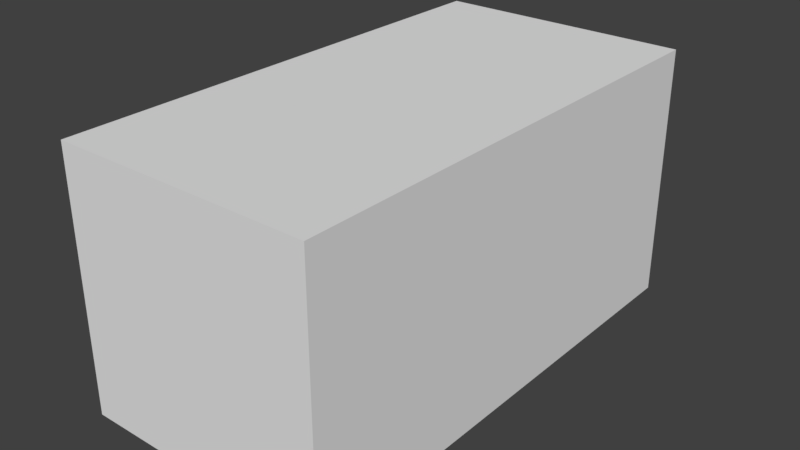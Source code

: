 # Source: crate.blend  (saved by Blender 2.77.0; exported with 4.5.12 LTS)
import bpy
from mathutils import Matrix  # noqa: F401  (used for matrix-valued properties, if any)

bpy.ops.wm.read_factory_settings(use_empty=True)
scene = bpy.context.scene
scene.name = 'Scene'

# ---- collections
col_collection_1 = bpy.data.collections.new('Collection 1'); scene.collection.children.link(col_collection_1)

# ---- materials (node trees are filled in below, after node groups)
mat_material = bpy.data.materials.new('Material')
mat_material.alpha_threshold = 0.0
mat_material.use_transparent_shadow = False
mat_material.roughness = 0.5
mat_material.line_color = (0.0, 0.0, 0.0, 1.0)

# ---- material node trees

# ---- world
world_world = bpy.data.worlds.new('World'); scene.world = world_world
world_world.color = (0.05088, 0.05088, 0.05088)
world_world.use_sun_shadow = False
world_world.sun_shadow_jitter_overblur = 0.0
world_world.cycles.sampling_method = 'MANUAL'

# ---- meshes
me_cube = bpy.data.meshes.new('Cube')
me_cube.from_pydata([(1.063, 1.14, -0.7667), (1.063, -2.725, -0.7667), (-0.9371, -2.725, -0.7667), (-0.9371, 1.14, -0.7667), (1.063, 1.14, 1.233), (1.063, -2.725, 1.233), (-0.9371, -2.725, 1.233), (-0.9371, 1.14, 1.233)], [], [(0, 1, 2, 3), (4, 7, 6, 5), (0, 4, 5, 1), (1, 5, 6, 2), (2, 6, 7, 3), (4, 0, 3, 7)])
_uv = me_cube.uv_layers.new(name='UVMap')
_uv.uv.foreach_set('vector', [0.3333, 8.481e-08, 0.3333, 0.5, 0.0, 0.5, 1.291e-07, 0.0, 0.3333, 1.0, 0.0, 1.0, 6.954e-08, 0.5, 0.3333, 0.5, 0.6667, 0.0, 1.0, 3.855e-08, 1.0, 0.5, 0.6667, 0.5, 0.6667, 0.5, 1.0, 0.5, 1.0, 0.7587, 0.6667, 0.7587, 0.6667, 0.5, 0.3333, 0.5, 0.3333, 7.71e-08, 0.6667, 0.0, 0.3333, 0.5, 0.6667, 0.5, 0.6667, 0.7587, 0.3333, 0.7587])
me_cube.materials.append(mat_material)
me_cube.use_remesh_preserve_volume = False
me_cube.use_remesh_preserve_attributes = False
me_cube.use_mirror_vertex_groups = False
me_cube.update()

# ---- objects
ob_cube = bpy.data.objects.new('Cube', me_cube)

# ---- transforms, parenting, visibility, modifiers, constraints
ob_cube.location = (0.0, 0.0, 0.0)
ob_cube.lock_rotations_4d = False
ob_cube.empty_display_type = 'ARROWS'
ob_cube.lineart.crease_threshold = 0.0

# ---- collection membership
col_collection_1.objects.link(ob_cube)

# ---- scene / render settings (as saved in the file)
scene.frame_start = 1; scene.frame_end = 250; scene.frame_set(1)
scene.render.engine = 'BLENDER_EEVEE_NEXT'
scene.render.resolution_percentage = 50
scene.render.dither_intensity = 0.0
scene.cycles.use_denoising = False
scene.cycles.samples = 128
scene.cycles.sampling_pattern = 'TABULATED_SOBOL'
scene.cycles.light_sampling_threshold = 0.0
scene.cycles.use_adaptive_sampling = False
scene.cycles.use_light_tree = False
scene.cycles.blur_glossy = 0.0
scene.cycles.sample_clamp_indirect = 0.0
scene.view_settings.view_transform = 'Standard'
bpy.context.view_layer.update()

# ---- added for rendering (the .blend has no active camera and no usable light): camera, sun
cam_auto = bpy.data.cameras.new('AutoCamera')
cam_auto.lens = 50.0
cam_auto.sensor_width = 36.0
cam_auto.clip_end = 1000.0
ob_auto_camera = bpy.data.objects.new('AutoCamera', cam_auto)
scene.collection.objects.link(ob_auto_camera)
ob_auto_camera.location = (4.49433, -6.11011, 3.7785)
ob_auto_camera.rotation_euler = (1.09748, -7.21219e-08, 0.694738)
scene.camera = ob_auto_camera
light_auto_sun = bpy.data.lights.new('AutoSun', 'SUN')
light_auto_sun.energy = 3.0
light_auto_sun.angle = 0.0523599
ob_auto_sun = bpy.data.objects.new('AutoSun', light_auto_sun)
scene.collection.objects.link(ob_auto_sun)
ob_auto_sun.rotation_euler = (0.872665, 0.174533, 0.523599)
bpy.context.view_layer.update()
